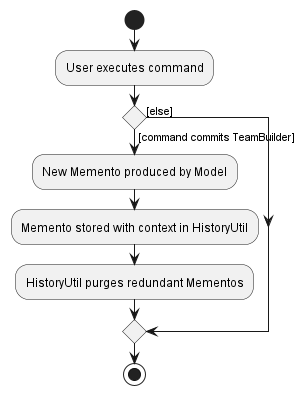

The diagram above was rendered by PlantUML. Its source (embedded in the PNG):
@startuml
start
:User executes command;

'Since the beta syntax does not support placing the condition outside the
'diamond we place it as the true branch instead.

if () then ([command commits TeamBuilder])
    :New Memento produced by Model;
    :Memento stored with context in HistoryUtil;
    :HistoryUtil purges redundant Mementos;
else ([else])
endif
stop
@enduml